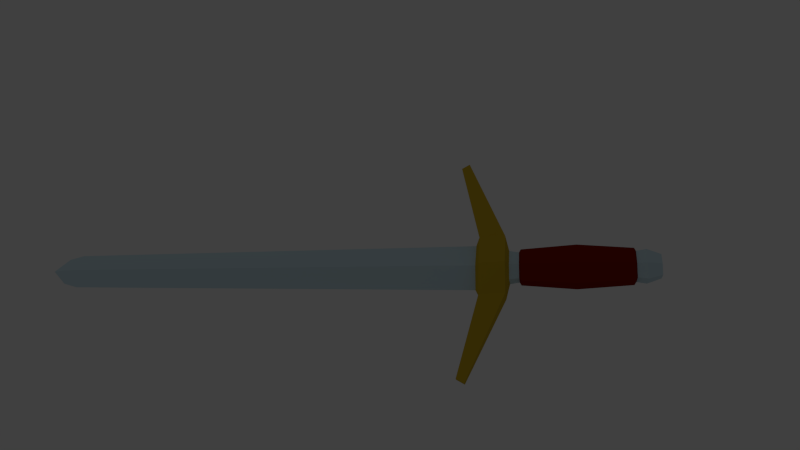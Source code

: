 # Source: sword.blend  (saved by Blender 2.81.16; exported with 4.5.12 LTS)
import bpy
from mathutils import Matrix  # noqa: F401  (used for matrix-valued properties, if any)

bpy.ops.wm.read_factory_settings(use_empty=True)
scene = bpy.context.scene
scene.name = 'Scene'

# ---- collections
col_collection_1 = bpy.data.collections.new('Collection 1'); scene.collection.children.link(col_collection_1)

# ---- materials (node trees are filled in below, after node groups)
mat_steel = bpy.data.materials.new('steel')
mat_steel.alpha_threshold = 0.0
mat_steel.use_transparent_shadow = False
mat_steel.diffuse_color = (0.5708, 0.7317, 0.8, 1.0)
mat_steel.metallic = 1.0
mat_brown = bpy.data.materials.new('brown')
mat_brown.alpha_threshold = 0.0
mat_brown.use_transparent_shadow = False
mat_brown.diffuse_color = (0.2266, 0.009081, 0.00167, 1.0)
mat_brown.roughness = 0.6
mat_gold = bpy.data.materials.new('gold')
mat_gold.alpha_threshold = 0.0
mat_gold.use_transparent_shadow = False
mat_gold.diffuse_color = (0.5815, 0.3919, 0.02271, 1.0)
mat_gold.metallic = 1.0

# ---- material node trees

# ---- world
world_world = bpy.data.worlds.new('World'); scene.world = world_world
world_world.color = (0.05088, 0.05088, 0.05088)
world_world.use_sun_shadow = False
world_world.sun_shadow_jitter_overblur = 0.0
world_world.cycles.sampling_method = 'MANUAL'
world_world.cycles.sample_map_resolution = 256

# ---- cameras
cam_camera = bpy.data.cameras.new('Camera')
cam_camera.clip_end = 100.0
cam_camera.lens = 27.73
cam_camera.sensor_width = 32.0
cam_camera.sensor_height = 18.0
cam_camera.ortho_scale = 7.314
cam_camera.lens_unit = 'FOV'
cam_camera.dof.focus_distance = 0.0
cam_camera.dof.aperture_fstop = 128.0

# ---- lights
light_lamp = bpy.data.lights.new('Lamp', 'POINT')
light_lamp.transmission_factor = 0.0
light_lamp.cutoff_distance = 30.0
light_lamp.energy = 100.0
light_lamp.shadow_buffer_clip_start = 1.001
light_lamp.shadow_soft_size = 0.1
light_lamp.shadow_maximum_resolution = 0.006
light_lamp.use_absolute_resolution = True
light_lamp.cycles.use_multiple_importance_sampling = False

# ---- meshes
me_sword = bpy.data.meshes.new('Sword')
me_sword.from_pydata([(0.832, 2.631e-08, 0.06334), (4.664, -5.284e-08, 0.0456), (0.832, 0.1995, 1.717e-07), (4.664, 0.1596, -4.036e-08), (0.832, -0.1995, 2.264e-08), (4.664, -0.1596, -1.67e-07), (0.832, 5.611e-08, -0.06334), (4.664, -2.862e-08, -0.0456), (0.5786, 8.406e-08, -0.1583), (0.8003, 7.171e-08, -0.1267), (0.5786, -0.2533, -0.08867), (0.8003, -0.2533, -0.06334), (0.5786, -0.2533, 0.08867), (0.8003, -0.2533, 0.06334), (0.5786, 9.556e-09, 0.1583), (0.8003, 1.956e-08, 0.1267), (0.5786, 0.2533, 0.08867), (0.8003, 0.2533, 0.06334), (0.5786, 0.2533, -0.08867), (0.8003, 0.2533, -0.06334), (0.547, 6.986e-08, -0.095), (0.547, -0.1267, -0.06334), (0.547, -0.1267, 0.06334), (0.547, 2.516e-08, 0.095), (0.547, 0.1267, 0.06334), (0.547, 0.1267, -0.06334), (0.9747, -0.95, -0.01902), (0.9046, -0.9864, -0.02663), (0.9046, -0.9864, 0.02663), (0.9747, -0.95, 0.01902), (0.9747, 0.95, 0.01902), (0.9046, 0.9864, 0.02663), (0.9046, 0.9864, -0.02663), (0.9747, 0.95, -0.01902), (-0.5551, 9.423e-08, -0.095), (-0.5551, -0.1267, -0.06334), (-0.5551, -0.1267, 0.06334), (-0.5551, 4.953e-08, 0.095), (-0.5551, 0.1267, 0.06334), (-0.5551, 0.1267, -0.06334), (-0.6691, 3.715e-08, -0.0665), (-0.6691, -0.08867, -0.04434), (-0.6691, -0.08867, 0.04434), (-0.6691, -1.058e-10, 0.0665), (-0.6691, 0.08867, 0.04434), (-0.6691, 0.08867, -0.04434), (0.4653, 0.114, -0.057), (-0.4734, 0.114, -0.057), (-0.4734, 0.114, 0.057), (0.4653, 0.114, 0.057), (0.4653, 3.442e-08, 0.0855), (-0.4734, 5.517e-08, 0.0855), (-0.4734, -0.114, 0.057), (0.4653, -0.114, 0.057), (0.4653, 7.912e-08, -0.0855), (-0.4734, 9.987e-08, -0.0855), (0.4653, -0.114, -0.057), (-0.4734, -0.114, -0.057), (0.4504, 0.1368, -0.0684), (-0.4586, 0.1368, -0.0684), (-0.4586, 0.1368, 0.0684), (0.4504, 0.1368, 0.0684), (0.4504, 3.102e-08, 0.1026), (-0.4586, 5.112e-08, 0.1026), (-0.4586, -0.1368, 0.0684), (0.4504, -0.1368, 0.0684), (0.4504, 8.317e-08, -0.1026), (-0.4586, 1.033e-07, -0.1026), (0.4504, -0.1368, -0.0684), (-0.4586, -0.1368, -0.0684), (-0.004054, 0.1672, -0.0836), (-0.004052, 0.1672, 0.0836), (-0.004054, 4.479e-08, 0.1254), (-0.004052, -0.1672, 0.0836), (-0.004054, 8.95e-08, -0.1254), (-0.004054, -0.1672, -0.0836), (4.806, 0.1229, -5.915e-08), (4.806, -5.226e-08, 0.03511), (4.806, -0.1229, -1.56e-07), (4.806, -3.736e-08, -0.03511), (4.949, -4.832e-08, -1.098e-07), (0.9747, -0.95, -0.01902), (0.9747, -0.95, -0.01902), (0.9046, -0.9864, -0.02663), (0.9046, -0.9864, 0.02663), (0.9046, -0.9864, 0.02663), (0.9747, -0.95, 0.01902), (0.9747, -0.95, 0.01902), (4.664, 0.1596, -4.036e-08), (0.832, 0.1995, 1.717e-07), (0.832, 0.1995, 1.717e-07), (0.832, 2.631e-08, 0.06334), (0.832, 5.611e-08, -0.06334), (4.664, -0.1596, -1.67e-07), (0.832, -0.1995, 2.264e-08), (0.832, -0.1995, 2.264e-08), (0.5786, 8.406e-08, -0.1583), (0.5786, -0.2533, -0.08867), (0.8003, -0.2533, -0.06334), (0.8003, 7.171e-08, -0.1267), (0.5786, -0.2533, 0.08867), (0.5786, 9.556e-09, 0.1583), (0.8003, 1.956e-08, 0.1267), (0.8003, -0.2533, 0.06334), (0.5786, 0.2533, 0.08867), (0.8003, 0.2533, 0.06334), (0.5786, 0.2533, -0.08867), (0.8003, 0.2533, -0.06334), (0.547, 6.986e-08, -0.095), (0.547, -0.1267, -0.06334), (0.547, -0.1267, 0.06334), (0.547, 2.516e-08, 0.095), (0.547, 0.1267, 0.06334), (0.547, 0.1267, -0.06334), (0.9046, -0.9864, -0.02663), (0.9747, 0.95, 0.01902), (0.9046, 0.9864, 0.02663), (0.9046, 0.9864, 0.02663), (0.9046, 0.9864, -0.02663), (0.9046, 0.9864, -0.02663), (0.9747, 0.95, -0.01902), (0.4653, -0.114, 0.057), (0.4653, -0.114, -0.057), (-0.4734, -0.114, 0.057), (-0.4734, -0.114, -0.057), (0.4653, 7.912e-08, -0.0855), (-0.4734, 9.987e-08, -0.0855), (0.4653, 0.114, 0.057), (0.4653, 3.442e-08, 0.0855), (-0.4734, 0.114, 0.057), (-0.4734, 5.517e-08, 0.0855), (0.4653, 0.114, -0.057), (-0.4734, 0.114, -0.057), (4.806, -0.1229, -1.56e-07), (4.949, -4.832e-08, -1.098e-07), (4.806, 0.1229, -5.915e-08)], [], [(1, 88, 89, 91), (3, 7, 92, 90), (7, 93, 94, 92), (5, 1, 91, 95), (96, 99, 98, 97), (11, 103, 86, 82), (12, 13, 102, 101), (101, 102, 105, 104), (18, 19, 99, 96), (17, 107, 120, 115), (106, 8, 108, 113), (11, 9, 4), (4, 0, 15), (15, 0, 2), (17, 2, 107), (2, 6, 9), (129, 132, 39, 38), (103, 11, 4), (103, 4, 15), (17, 15, 2), (107, 2, 9), (9, 6, 4), (14, 16, 112, 111), (10, 100, 110, 109), (16, 106, 113, 112), (8, 10, 109, 108), (100, 14, 111, 110), (83, 81, 87, 84), (97, 98, 26, 114), (13, 12, 85, 29), (100, 10, 27, 28), (116, 115, 120, 118), (104, 105, 30, 117), (19, 18, 119, 33), (106, 16, 31, 32), (38, 39, 45, 44), (123, 130, 37, 36), (132, 126, 34, 39), (130, 129, 38, 37), (126, 124, 35, 34), (124, 123, 36, 35), (40, 41, 42, 43, 44, 45), (36, 37, 43, 42), (34, 35, 41, 40), (39, 34, 40, 45), (37, 38, 44, 43), (35, 36, 42, 41), (21, 22, 121, 122), (69, 64, 52, 57), (20, 21, 122, 125), (67, 69, 57, 55), (23, 24, 127, 128), (63, 60, 48, 51), (25, 20, 125, 131), (59, 67, 55, 47), (22, 23, 128, 121), (64, 63, 51, 52), (24, 25, 131, 127), (60, 59, 47, 48), (49, 46, 58, 61), (71, 70, 59, 60), (53, 50, 62, 65), (73, 72, 63, 64), (46, 54, 66, 58), (70, 74, 67, 59), (50, 49, 61, 62), (72, 71, 60, 63), (54, 56, 68, 66), (74, 75, 69, 67), (56, 53, 65, 68), (75, 73, 64, 69), (68, 65, 73, 75), (66, 68, 75, 74), (62, 61, 71, 72), (58, 66, 74, 70), (65, 62, 72, 73), (61, 58, 70, 71), (1, 5, 133, 77), (7, 3, 76, 79), (88, 1, 77, 135), (93, 7, 79, 78), (77, 133, 134), (135, 77, 134), (78, 79, 80), (79, 76, 80)])
me_sword.polygons.foreach_set('material_index', [0, 0, 0, 0, 2, 2, 2, 2, 2, 2, 2, 2, 2, 2, 2, 2, 0, 2, 2, 2, 2, 2, 2, 2, 2, 2, 2, 2, 2, 2, 2, 2, 2, 2, 2, 0, 0, 0, 0, 0, 0, 0, 0, 0, 0, 0, 0, 0, 1, 0, 1, 0, 1, 0, 1, 0, 1, 0, 1, 1, 1, 1, 1, 1, 1, 1, 1, 1, 1, 1, 1, 1, 1, 1, 1, 1, 1, 0, 0, 0, 0, 0, 0, 0, 0])
_k = set([(0, 2), (0, 4), (2, 6), (3, 76), (3, 90), (4, 6), (5, 95), (5, 133), (8, 10), (8, 106), (9, 11), (9, 107), (10, 27), (11, 82), (12, 85), (12, 101), (13, 29), (13, 102), (14, 16), (14, 100), (15, 17), (15, 103), (16, 31), (17, 115), (18, 96), (18, 119), (19, 33), (19, 99), (20, 21), (20, 25), (21, 22), (22, 23), (23, 24), (24, 25), (26, 98), (26, 114), (27, 28), (28, 100), (29, 85), (30, 105), (30, 117), (31, 32), (32, 106), (33, 119), (46, 49), (46, 54), (47, 48), (47, 55), (48, 51), (49, 50), (50, 53), (51, 52), (52, 57), (53, 56), (54, 56), (55, 57), (76, 80), (78, 80), (78, 93), (81, 83), (81, 87), (82, 86), (83, 84), (84, 87), (86, 103), (88, 89), (88, 135), (89, 91), (90, 92), (91, 95), (92, 94), (93, 94), (96, 97), (97, 114), (98, 99), (101, 104), (102, 105), (104, 117), (107, 120), (108, 109), (108, 113), (109, 110), (110, 111), (111, 112), (112, 113), (115, 116), (116, 118), (118, 120), (121, 122), (121, 128), (122, 125), (123, 124), (123, 130), (124, 126), (125, 131), (126, 132), (127, 128), (127, 131), (129, 130), (129, 132), (133, 134), (134, 135)])
me_sword.attributes.new('sharp_edge', 'BOOLEAN', 'EDGE').data.foreach_set('value', [ (min(e.vertices), max(e.vertices)) in _k for e in me_sword.edges])
me_sword.materials.append(mat_steel)
me_sword.materials.append(mat_brown)
me_sword.materials.append(mat_gold)
me_sword.use_remesh_preserve_volume = False
me_sword.use_remesh_preserve_attributes = False
me_sword.use_mirror_vertex_groups = False
me_sword.update()

# ---- objects
ob_sword = bpy.data.objects.new('Sword', me_sword)
ob_lamp = bpy.data.objects.new('Lamp', light_lamp)
ob_camera = bpy.data.objects.new('Camera', cam_camera)

# ---- transforms, parenting, visibility, modifiers, constraints
ob_sword.location = (0.0, 0.0, 0.0)
ob_sword.lineart.crease_threshold = 0.0
ob_lamp.location = (4.076, -8.995, 10.9)
ob_lamp.rotation_euler = (0.6503, 0.05522, 1.866)
ob_lamp.lock_rotations_4d = False
ob_lamp.empty_display_type = 'ARROWS'
ob_lamp.color = (0.0, 0.0, 0.0, 0.0)
ob_lamp.lineart.crease_threshold = 0.0
ob_camera.location = (0.2244, 2.019, 5.585)
ob_camera.rotation_euler = (-5.868, 0.2013, -9.361)
ob_camera.lock_rotations_4d = False
ob_camera.empty_display_type = 'ARROWS'
ob_camera.color = (0.0, 0.0, 0.0, 0.0)
ob_camera.display_type = 'WIRE'
ob_camera.lineart.crease_threshold = 0.0

# ---- collection membership
col_collection_1.objects.link(ob_sword)
col_collection_1.objects.link(ob_lamp)
col_collection_1.objects.link(ob_camera)

# ---- scene / render settings (as saved in the file)
scene.camera = ob_camera
scene.frame_start = 1; scene.frame_end = 250; scene.frame_set(0)
scene.render.engine = 'BLENDER_EEVEE_NEXT'
scene.render.resolution_percentage = 50
scene.render.dither_intensity = 0.0
scene.cycles.use_denoising = False
scene.cycles.samples = 10
scene.cycles.sampling_pattern = 'TABULATED_SOBOL'
scene.cycles.light_sampling_threshold = 0.0
scene.cycles.use_adaptive_sampling = False
scene.cycles.use_light_tree = False
scene.cycles.blur_glossy = 0.0
scene.cycles.pixel_filter_type = 'GAUSSIAN'
scene.cycles.sample_clamp_indirect = 0.0
scene.view_settings.view_transform = 'Standard'
bpy.context.view_layer.update()
